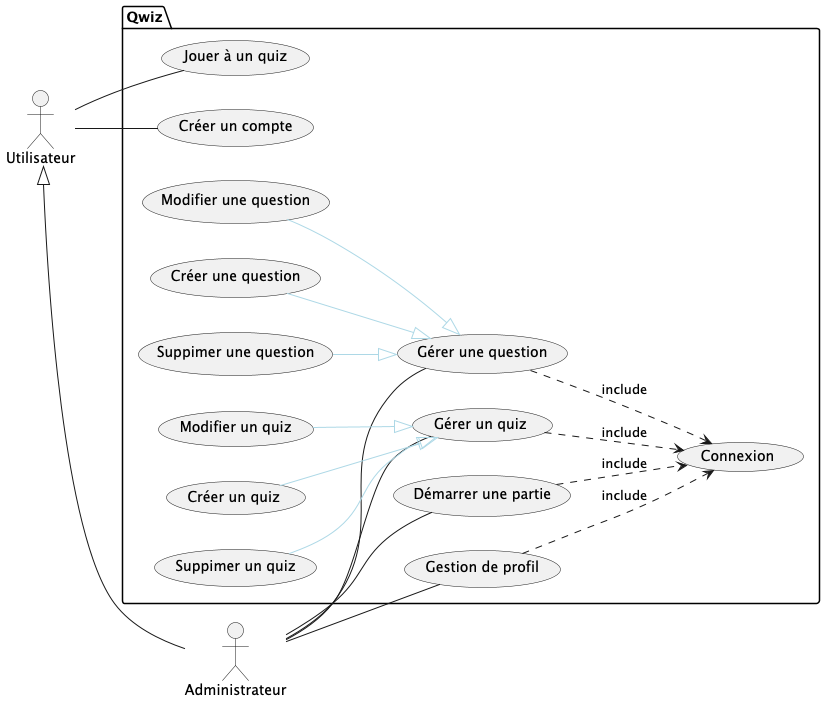

The diagram above was rendered by PlantUML. Its source (embedded in the PNG):
@startuml cas-utilisation

left to right direction
Actor Utilisateur
Actor Administrateur

Utilisateur <|- Administrateur


package "Qwiz" {
  Administrateur -- (Gestion de profil)
  Administrateur -- (Gérer un quiz)
  Administrateur -- (Gérer une question)
  Administrateur -- (Démarrer une partie)

  (Gestion de profil) ..> (Connexion) : include
  (Gérer un quiz) ..> (Connexion) : include
  (Gérer une question) ..> (Connexion) : include
  (Démarrer une partie) ..> (Connexion) : include

  (Créer un quiz) --|> (Gérer un quiz) #LightBlue
  (Modifier un quiz) --|> (Gérer un quiz) #LightBlue
  (Suppimer un quiz) --|> (Gérer un quiz) #LightBlue


  (Créer une question) --|> (Gérer une question) #LightBlue
  (Modifier une question) --|> (Gérer une question) #LightBlue
  (Suppimer une question) --|> (Gérer une question) #LightBlue

  Utilisateur -- (Jouer à un quiz)
  Utilisateur -- (Créer un compte)
}
@enduml